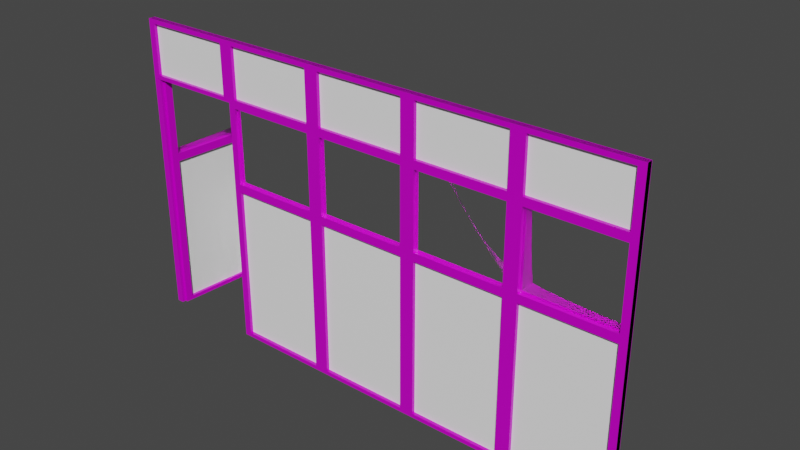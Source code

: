 # Source: wall_dig.blend  (saved by Blender 2.80.75; exported with 4.5.12 LTS)
import bpy
from mathutils import Matrix  # noqa: F401  (used for matrix-valued properties, if any)

bpy.ops.wm.read_factory_settings(use_empty=True)
scene = bpy.context.scene
scene.name = 'Scene'

# ---- collections
col_collection = bpy.data.collections.new('Collection'); scene.collection.children.link(col_collection)

# ---- images (referenced by path relative to the original .blend; pixels are not part of the script)
import os
ASSET_DIR = os.environ.get("B2B_ASSET_DIR", "")  # directory of the original .blend (textures are referenced by path, not embedded)
HERE = os.path.dirname(os.path.abspath(__file__))  # packed textures are extracted next to this script under _unpacked/

def load_image(name, relpath, width, height, colorspace="sRGB"):
    """Load a texture the original file referenced (path relative to the .blend, or extracted next to this script)."""
    p = next((c for c in (os.path.join(HERE, relpath), os.path.join(ASSET_DIR, relpath)) if relpath and os.path.exists(c)), "")
    if p:
        img = bpy.data.images.load(p, check_existing=True)
        img.name = name
    else:  # same state as the original file: an image datablock whose file is absent (Cycles renders it pink)
        img = bpy.data.images.new(name, width, height)
        img.source = "FILE"
        img.filepath = "//" + (relpath or name)
    img.colorspace_settings.name = colorspace
    return img
img_table_top_jpeg_001 = load_image('table_top.jpeg.001', 'table_top.jpeg', 1024, 1024, 'sRGB')

# ---- materials (node trees are filled in below, after node groups)
mat_whitey = bpy.data.materials.new('whitey')
mat_whitey.alpha_threshold = 0.0
mat_whitey.use_transparent_shadow = False
mat_whitey.line_color = (0.0, 0.0, 0.0, 1.0)
mat_woody = bpy.data.materials.new('woody')
mat_woody.use_transparent_shadow = False
mat_glassy = bpy.data.materials.new('glassy')
mat_glassy.use_transparent_shadow = False

# ---- material node trees
mat_whitey.use_nodes = True; mat_whitey.node_tree.nodes.clear()
_N = mat_whitey.node_tree.nodes; _L = mat_whitey.node_tree.links
n0 = _N.new('ShaderNodeOutputMaterial'); n0.name = 'Material Output'; n0.location = (300, 300)
n1 = _N.new('ShaderNodeBsdfPrincipled'); n1.name = 'Principled BSDF'; n1.location = (10, 300)
n1.distribution = 'GGX'
n1.subsurface_method = 'BURLEY'
n1.inputs[0].default_value = (1.0, 1.0, 1.0, 1.0)
n1.inputs[2].default_value = 0.4
n1.inputs[3].default_value = 1.45
n1.inputs[27].default_value = (0.0, 0.0, 0.0, 1.0)
n1.inputs[28].default_value = 1.0
_L.new(n1.outputs[0], n0.inputs[0])
n0.is_active_output = True
mat_woody.use_nodes = True; mat_woody.node_tree.nodes.clear()
_N = mat_woody.node_tree.nodes; _L = mat_woody.node_tree.links
n0 = _N.new('ShaderNodeOutputMaterial'); n0.name = 'Material Output'; n0.location = (300, 300)
n1 = _N.new('ShaderNodeBsdfPrincipled'); n1.name = 'Principled BSDF'; n1.location = (10, 300)
n1.distribution = 'GGX'
n1.subsurface_method = 'BURLEY'
n1.inputs[1].default_value = 0.03333
n1.inputs[2].default_value = 0.2833
n1.inputs[3].default_value = 1.45
n1.inputs[13].default_value = 1.0
n1.inputs[27].default_value = (0.0, 0.0, 0.0, 1.0)
n1.inputs[28].default_value = 1.0
n2 = _N.new('ShaderNodeTexImage'); n2.name = 'Image Texture'; n2.location = (-573, 264)
n2.image = img_table_top_jpeg_001
n3 = _N.new('ShaderNodeHueSaturation'); n3.name = 'Hue Saturation Value'; n3.location = (-252, 264)
n3.inputs[2].default_value = 0.7
n4 = _N.new('ShaderNodeMix'); n4.name = 'Mix'; n4.location = (-260, 180)
n4.data_type = 'RGBA'
n4.inputs[0].default_value = 0.03333
n4.inputs[7].default_value = (1.0, 1.0, 1.0, 1.0)
n5 = _N.new('ShaderNodeMix'); n5.name = 'Mix.001'; n5.location = (-160, 180)
n5.data_type = 'RGBA'
n5.inputs[0].default_value = 0.7583
n5.inputs[6].default_value = (1.0, 1.0, 1.0, 1.0)
_L.new(n1.outputs[0], n0.inputs[0])
_L.new(n2.outputs[0], n3.inputs[4])
_L.new(n3.outputs[0], n1.inputs[0])
_L.new(n3.outputs[0], n4.inputs[6])
_L.new(n4.outputs[2], n5.inputs[7])
_L.new(n5.outputs[2], n1.inputs[14])
n0.is_active_output = True
mat_glassy.use_nodes = True; mat_glassy.node_tree.nodes.clear()
_N = mat_glassy.node_tree.nodes; _L = mat_glassy.node_tree.links
n0 = _N.new('ShaderNodeOutputMaterial'); n0.name = 'Material Output'; n0.location = (300, 300)
n1 = _N.new('ShaderNodeBsdfGlass'); n1.name = 'Glass BSDF'; n1.location = (53, 290)
n1.distribution = 'BECKMANN'
n1.inputs[2].default_value = 1.45
_L.new(n1.outputs[0], n0.inputs[0])
n0.is_active_output = True

# ---- world
world_world = bpy.data.worlds.new('World'); scene.world = world_world
world_world.use_nodes = True; world_world.node_tree.nodes.clear()
_N = world_world.node_tree.nodes; _L = world_world.node_tree.links
n0 = _N.new('ShaderNodeOutputWorld'); n0.name = 'World Output'; n0.location = (300, 300)
n1 = _N.new('ShaderNodeBackground'); n1.name = 'Background'; n1.location = (10, 300)
n1.inputs[0].default_value = (0.05088, 0.05088, 0.05088, 1.0)
_L.new(n1.outputs[0], n0.inputs[0])
n0.is_active_output = True
world_world.color = (0.05088, 0.05088, 0.05088)
world_world.use_sun_shadow = False
world_world.sun_shadow_jitter_overblur = 0.0

# ---- meshes
me_plane = bpy.data.meshes.new('Plane')
me_plane.from_pydata([(-1.0, -1.0, -0.03), (1.0, -1.0, -0.03), (-1.0, 1.0, -0.03), (1.0, 1.0, -0.03), (-0.6, -1.0, -0.03), (-0.2, -1.0, -0.03), (0.2, -1.0, -0.03), (0.6, -1.0, -0.03), (0.6, 1.0, -0.03), (0.2, 1.0, -0.03), (-0.2, 1.0, -0.03), (-0.6, 1.0, -0.03), (-1.0, 0.6159, -0.03), (1.0, 0.6159, -0.03), (-1.0, 0.06997, -0.03), (1.0, 0.06997, -0.03), (-1.0, 0.06997, 0.03593), (-1.0, -1.0, 0.03593), (0.6, -1.0, 0.03593), (1.0, -1.0, 0.03593), (1.0, 0.6159, 0.03593), (1.0, 1.0, 0.03593), (-0.6, 1.0, 0.03593), (-1.0, 1.0, 0.03593), (-0.6, -1.0, 0.03593), (-0.2, -1.0, 0.03593), (0.2, -1.0, 0.03593), (0.6, 1.0, 0.03593), (0.2, 1.0, 0.03593), (-0.2, 1.0, 0.03593), (-0.6, 0.6159, 0.03593), (-0.2, 0.6159, 0.03593), (0.2, 0.6159, 0.03593), (0.6, 0.6159, 0.03593), (-1.0, 0.6159, 0.03593), (1.0, 0.06997, 0.03593), (-0.6, 0.06997, 0.03593), (-0.2, 0.06997, 0.03593), (0.2, 0.06997, 0.03593), (0.6, 0.06997, 0.03593), (0.9729, 0.643, 0.03593), (0.6271, 0.643, 0.03593), (0.6271, 0.9729, 0.03593), (0.9729, 0.9729, 0.03593), (-0.6271, 0.643, 0.03593), (-0.9729, 0.643, 0.03593), (-0.9729, 0.9729, 0.03593), (-0.6271, 0.9729, 0.03593), (-0.2271, 0.643, 0.03593), (-0.5729, 0.643, 0.03593), (-0.5729, 0.9729, 0.03593), (-0.2271, 0.9729, 0.03593), (0.1729, 0.643, 0.03593), (-0.1729, 0.643, 0.03593), (-0.1729, 0.9729, 0.03593), (0.1729, 0.9729, 0.03593), (0.5729, 0.643, 0.03593), (0.2271, 0.643, 0.03593), (0.2271, 0.9729, 0.03593), (0.5729, 0.9729, 0.03593), (0.5729, 0.09706, 0.03593), (0.2271, 0.09706, 0.03593), (0.2271, 0.5888, 0.03593), (0.5729, 0.5888, 0.03593), (0.1729, 0.09706, 0.03593), (-0.1729, 0.09706, 0.03593), (-0.1729, 0.5888, 0.03593), (0.1729, 0.5888, 0.03593), (-0.2271, 0.09706, 0.03593), (-0.5729, 0.09706, 0.03593), (-0.5729, 0.5888, 0.03593), (-0.2271, 0.5888, 0.03593), (-0.9729, 0.04262, 0.03593), (-0.9729, 0.6195, 0.03593), (0.9729, 0.09706, 0.03593), (0.6271, 0.09706, 0.03593), (0.6271, 0.5888, 0.03593), (0.9729, 0.5888, 0.03593), (0.6271, -0.9729, 0.03593), (0.9729, -0.9729, 0.03593), (0.6271, 0.04288, 0.03593), (0.9729, 0.04288, 0.03593), (-0.9729, -0.9998, 0.03593), (-0.9729, 0.04288, 0.03593), (-0.5729, -0.9729, 0.03593), (-0.2271, -0.9729, 0.03593), (-0.5729, 0.04288, 0.03593), (-0.2271, 0.04288, 0.03593), (-0.1729, -0.9729, 0.03593), (0.1729, -0.9729, 0.03593), (-0.1729, 0.04288, 0.03593), (0.1729, 0.04288, 0.03593), (0.2271, -0.9729, 0.03593), (0.5729, -0.9729, 0.03593), (0.2271, 0.04288, 0.03593), (0.5729, 0.04288, 0.03593), (-1.0, -1.0, 4.371e-08), (1.0, -1.0, 4.371e-08), (-1.0, 1.0, -4.371e-08), (1.0, 1.0, -4.371e-08), (-0.6, -1.0, 4.371e-08), (-0.2, -1.0, 4.371e-08), (0.2, -1.0, 4.371e-08), (0.6, -1.0, 4.371e-08), (0.6, 1.0, -4.371e-08), (0.2, 1.0, -4.371e-08), (-0.2, 1.0, -4.371e-08), (-0.6, 1.0, -4.371e-08), (-1.0, -1.0, 0.03), (1.0, -1.0, 0.03), (-1.0, 1.0, 0.03), (1.0, 1.0, 0.03), (-0.6, -1.0, 0.03), (-0.2, -1.0, 0.03), (0.2, -1.0, 0.03), (0.6, -1.0, 0.03), (0.6, 1.0, 0.03), (0.2, 1.0, 0.03), (-0.2, 1.0, 0.03), (-0.6, 1.0, 0.03), (-1.0, 0.6159, -2.692e-08), (1.0, 0.6159, -2.692e-08), (-1.0, 0.6159, 0.03), (1.0, 0.6159, 0.03), (-1.0, 0.06997, -3.059e-09), (-1.0, 0.06997, 0.03), (1.0, 0.06997, -3.059e-09), (1.0, 0.06997, 0.03), (0.6271, 0.643, -2.81e-08), (0.9729, 0.643, -2.81e-08), (0.9729, 0.9729, -4.253e-08), (0.6271, 0.9729, -4.253e-08), (-0.9729, 0.643, -2.81e-08), (-0.6271, 0.643, -2.81e-08), (-0.6271, 0.9729, -4.253e-08), (-0.9729, 0.9729, -4.253e-08), (-0.5729, 0.643, -2.81e-08), (-0.2271, 0.643, -2.81e-08), (-0.2271, 0.9729, -4.253e-08), (-0.5729, 0.9729, -4.253e-08), (-0.1729, 0.643, -2.81e-08), (0.1729, 0.643, -2.81e-08), (0.1729, 0.9729, -4.253e-08), (-0.1729, 0.9729, -4.253e-08), (0.2271, 0.643, -2.81e-08), (0.5729, 0.643, -2.81e-08), (0.5729, 0.9729, -4.253e-08), (0.2271, 0.9729, -4.253e-08), (0.2271, 0.09706, -4.243e-09), (0.5729, 0.09706, -4.243e-09), (0.5729, 0.5888, -2.574e-08), (0.2271, 0.5888, -2.574e-08), (-0.1729, 0.09706, -4.243e-09), (0.1729, 0.09706, -4.243e-09), (0.1729, 0.5888, -2.574e-08), (-0.1729, 0.5888, -2.574e-08), (-0.5729, 0.09706, -4.243e-09), (-0.2271, 0.09706, -4.243e-09), (-0.2271, 0.5888, -2.574e-08), (-0.5729, 0.5888, -2.574e-08), (-0.9729, 0.04262, -2.187e-10), (-0.9729, 0.6195, -2.801e-08), (0.6271, 0.09706, -4.243e-09), (0.9729, 0.09706, -4.243e-09), (0.9729, 0.5888, -2.574e-08), (0.6271, 0.5888, -2.574e-08), (0.6271, -0.9729, 4.253e-08), (0.9729, -0.9729, 4.253e-08), (0.9729, 0.04288, -1.875e-09), (0.6271, 0.04288, -1.875e-09), (-0.9729, -0.9998, 4.452e-08), (-0.9729, 0.04288, -1.875e-09), (-0.5729, -0.9729, 4.253e-08), (-0.2271, -0.9729, 4.253e-08), (-0.2271, 0.04288, -1.875e-09), (-0.5729, 0.04288, -1.875e-09), (-0.1729, -0.9729, 4.253e-08), (0.1729, -0.9729, 4.253e-08), (0.1729, 0.04288, -1.875e-09), (-0.1729, 0.04288, -1.875e-09), (0.2271, -0.9729, 4.253e-08), (0.5729, -0.9729, 4.253e-08), (0.5729, 0.04288, -1.875e-09), (0.2271, 0.04288, -1.875e-09), (-1.0, 0.06997, -0.03593), (-1.0, -1.0, -0.03593), (0.6, -1.0, -0.03593), (1.0, -1.0, -0.03593), (1.0, 0.6159, -0.03593), (1.0, 1.0, -0.03593), (-0.6, 1.0, -0.03593), (-1.0, 1.0, -0.03593), (-0.6, -1.0, -0.03593), (-0.2, -1.0, -0.03593), (0.2, -1.0, -0.03593), (0.6, 1.0, -0.03593), (0.2, 1.0, -0.03593), (-0.2, 1.0, -0.03593), (-0.6, 0.6159, -0.03593), (-0.2, 0.6159, -0.03593), (0.2, 0.6159, -0.03593), (0.6, 0.6159, -0.03593), (-1.0, 0.6159, -0.03593), (1.0, 0.06997, -0.03593), (-0.6, 0.06997, -0.03593), (-0.2, 0.06997, -0.03593), (0.2, 0.06997, -0.03593), (0.6, 0.06997, -0.03593), (0.9729, 0.643, -0.03593), (0.6271, 0.643, -0.03593), (0.6271, 0.9729, -0.03593), (0.9729, 0.9729, -0.03593), (-0.6271, 0.643, -0.03593), (-0.9729, 0.643, -0.03593), (-0.9729, 0.9729, -0.03593), (-0.6271, 0.9729, -0.03593), (-0.2271, 0.643, -0.03593), (-0.5729, 0.643, -0.03593), (-0.5729, 0.9729, -0.03593), (-0.2271, 0.9729, -0.03593), (0.1729, 0.643, -0.03593), (-0.1729, 0.643, -0.03593), (-0.1729, 0.9729, -0.03593), (0.1729, 0.9729, -0.03593), (0.5729, 0.643, -0.03593), (0.2271, 0.643, -0.03593), (0.2271, 0.9729, -0.03593), (0.5729, 0.9729, -0.03593), (0.5729, 0.09706, -0.03593), (0.2271, 0.09706, -0.03593), (0.2271, 0.5888, -0.03593), (0.5729, 0.5888, -0.03593), (0.1729, 0.09706, -0.03593), (-0.1729, 0.09706, -0.03593), (-0.1729, 0.5888, -0.03593), (0.1729, 0.5888, -0.03593), (-0.2271, 0.09706, -0.03593), (-0.5729, 0.09706, -0.03593), (-0.5729, 0.5888, -0.03593), (-0.2271, 0.5888, -0.03593), (0.9729, 0.09706, -0.03593), (0.6271, 0.09706, -0.03593), (0.6271, 0.5888, -0.03593), (0.9729, 0.5888, -0.03593), (0.6271, -0.9729, -0.03593), (0.9729, -0.9729, -0.03593), (0.6271, 0.04288, -0.03593), (0.9729, 0.04288, -0.03593), (-0.5729, -0.9729, -0.03593), (-0.2271, -0.9729, -0.03593), (-0.5729, 0.04288, -0.03593), (-0.2271, 0.04288, -0.03593), (-0.1729, -0.9729, -0.03593), (0.1729, -0.9729, -0.03593), (-0.1729, 0.04288, -0.03593), (0.1729, 0.04288, -0.03593), (0.2271, -0.9729, -0.03593), (0.5729, -0.9729, -0.03593), (0.2271, 0.04288, -0.03593), (0.5729, 0.04288, -0.03593), (-0.9729, 0.04262, -0.03233), (-0.9729, 0.6195, -0.03233), (-0.9729, -0.9998, -0.03233), (-0.9729, 0.04288, -0.03233)], [], [(120, 98, 2, 12), (97, 103, 7, 1), (126, 97, 1, 15), (98, 107, 11, 2), (101, 100, 4, 5), (102, 101, 5, 6), (103, 102, 6, 7), (104, 99, 3, 8), (105, 104, 8, 9), (106, 105, 9, 10), (107, 106, 10, 11), (99, 121, 13, 3), (124, 120, 12, 14), (96, 124, 14, 0), (121, 126, 15, 13), (100, 101, 25, 24), (173, 172, 84, 85), (136, 139, 50, 49), (151, 150, 63, 62), (137, 136, 49, 48), (150, 149, 60, 63), (107, 98, 23, 22), (148, 151, 62, 61), (121, 99, 21, 20), (149, 148, 61, 60), (103, 97, 19, 18), (124, 96, 17, 16), (160, 161, 73, 72), (135, 134, 47, 46), (170, 171, 83, 82), (183, 182, 95, 94), (134, 133, 44, 47), (182, 181, 93, 95), (132, 135, 46, 45), (147, 146, 59, 58), (180, 183, 94, 92), (133, 132, 45, 44), (146, 145, 56, 59), (181, 180, 92, 93), (144, 147, 58, 57), (159, 158, 71, 70), (145, 144, 57, 56), (158, 157, 68, 71), (126, 121, 20, 35), (156, 159, 70, 69), (98, 120, 34, 23), (169, 168, 81, 80), (97, 126, 35, 19), (157, 156, 69, 68), (168, 167, 79, 81), (131, 130, 43, 42), (166, 169, 80, 78), (120, 124, 16, 34), (179, 178, 91, 90), (130, 129, 40, 43), (167, 166, 78, 79), (178, 177, 89, 91), (128, 131, 42, 41), (143, 142, 55, 54), (176, 179, 90, 88), (129, 128, 41, 40), (142, 141, 52, 55), (177, 176, 88, 89), (140, 143, 54, 53), (155, 154, 67, 66), (141, 140, 53, 52), (154, 153, 64, 67), (106, 107, 22, 29), (33, 20, 40, 41), (20, 21, 43, 40), (21, 27, 42, 43), (27, 33, 41, 42), (34, 30, 44, 45), (30, 22, 47, 44), (22, 23, 46, 47), (23, 34, 45, 46), (30, 31, 48, 49), (31, 29, 51, 48), (29, 22, 50, 51), (22, 30, 49, 50), (31, 32, 52, 53), (32, 28, 55, 52), (28, 29, 54, 55), (29, 31, 53, 54), (32, 33, 56, 57), (33, 27, 59, 56), (27, 28, 58, 59), (28, 32, 57, 58), (38, 39, 60, 61), (39, 33, 63, 60), (33, 32, 62, 63), (32, 38, 61, 62), (37, 38, 64, 65), (38, 32, 67, 64), (32, 31, 66, 67), (31, 37, 65, 66), (36, 37, 68, 69), (37, 31, 71, 68), (31, 30, 70, 71), (30, 36, 69, 70), (39, 35, 74, 75), (35, 20, 77, 74), (20, 33, 76, 77), (33, 39, 75, 76), (18, 19, 79, 78), (19, 35, 81, 79), (35, 39, 80, 81), (39, 18, 78, 80), (24, 25, 85, 84), (25, 37, 87, 85), (37, 36, 86, 87), (36, 24, 84, 86), (25, 26, 89, 88), (26, 38, 91, 89), (38, 37, 90, 91), (37, 25, 88, 90), (26, 18, 93, 92), (18, 39, 95, 93), (39, 38, 94, 95), (38, 26, 92, 94), (138, 137, 48, 51), (172, 175, 86, 84), (101, 102, 26, 25), (139, 138, 51, 50), (174, 173, 85, 87), (163, 162, 75, 74), (102, 103, 18, 26), (175, 174, 87, 86), (162, 165, 76, 75), (99, 104, 27, 21), (164, 163, 74, 77), (104, 105, 28, 27), (153, 152, 65, 64), (165, 164, 77, 76), (105, 106, 29, 28), (152, 155, 66, 65), (128, 131, 130, 129), (132, 135, 134, 133), (136, 139, 138, 137), (140, 143, 142, 141), (144, 147, 146, 145), (120, 122, 110, 98), (97, 109, 115, 103), (126, 127, 109, 97), (98, 110, 119, 107), (101, 113, 112, 100), (102, 114, 113, 101), (103, 115, 114, 102), (104, 116, 111, 99), (105, 117, 116, 104), (106, 118, 117, 105), (107, 119, 118, 106), (99, 111, 123, 121), (124, 125, 122, 120), (148, 151, 150, 149), (152, 155, 154, 153), (156, 159, 158, 157), (162, 165, 164, 163), (166, 169, 168, 167), (172, 175, 174, 173), (176, 179, 178, 177), (180, 183, 182, 181), (96, 108, 125, 124), (121, 123, 127, 126), (100, 192, 193, 101), (173, 249, 248, 172), (136, 217, 218, 139), (151, 230, 231, 150), (137, 216, 217, 136), (150, 231, 228, 149), (107, 190, 191, 98), (148, 229, 230, 151), (121, 188, 189, 99), (149, 228, 229, 148), (103, 186, 187, 97), (124, 184, 185, 96), (135, 214, 215, 134), (183, 258, 259, 182), (134, 215, 212, 133), (182, 259, 257, 181), (132, 213, 214, 135), (147, 226, 227, 146), (180, 256, 258, 183), (133, 212, 213, 132), (146, 227, 224, 145), (181, 257, 256, 180), (144, 225, 226, 147), (159, 238, 239, 158), (145, 224, 225, 144), (158, 239, 236, 157), (126, 203, 188, 121), (156, 237, 238, 159), (98, 191, 202, 120), (169, 246, 247, 168), (97, 187, 203, 126), (157, 236, 237, 156), (168, 247, 245, 167), (131, 210, 211, 130), (166, 244, 246, 169), (120, 202, 184, 124), (179, 254, 255, 178), (130, 211, 208, 129), (167, 245, 244, 166), (178, 255, 253, 177), (128, 209, 210, 131), (143, 222, 223, 142), (176, 252, 254, 179), (129, 208, 209, 128), (142, 223, 220, 141), (177, 253, 252, 176), (140, 221, 222, 143), (155, 234, 235, 154), (141, 220, 221, 140), (154, 235, 232, 153), (106, 197, 190, 107), (201, 209, 208, 188), (188, 208, 211, 189), (189, 211, 210, 195), (195, 210, 209, 201), (202, 213, 212, 198), (198, 212, 215, 190), (190, 215, 214, 191), (191, 214, 213, 202), (198, 217, 216, 199), (199, 216, 219, 197), (197, 219, 218, 190), (190, 218, 217, 198), (199, 221, 220, 200), (200, 220, 223, 196), (196, 223, 222, 197), (197, 222, 221, 199), (200, 225, 224, 201), (201, 224, 227, 195), (195, 227, 226, 196), (196, 226, 225, 200), (206, 229, 228, 207), (207, 228, 231, 201), (201, 231, 230, 200), (200, 230, 229, 206), (205, 233, 232, 206), (206, 232, 235, 200), (200, 235, 234, 199), (199, 234, 233, 205), (204, 237, 236, 205), (205, 236, 239, 199), (199, 239, 238, 198), (198, 238, 237, 204), (207, 241, 240, 203), (203, 240, 243, 188), (188, 243, 242, 201), (201, 242, 241, 207), (186, 244, 245, 187), (187, 245, 247, 203), (203, 247, 246, 207), (207, 246, 244, 186), (192, 248, 249, 193), (193, 249, 251, 205), (205, 251, 250, 204), (204, 250, 248, 192), (193, 252, 253, 194), (194, 253, 255, 206), (206, 255, 254, 205), (205, 254, 252, 193), (194, 256, 257, 186), (186, 257, 259, 207), (207, 259, 258, 206), (206, 258, 256, 194), (138, 219, 216, 137), (172, 248, 250, 175), (101, 193, 194, 102), (139, 218, 219, 138), (174, 251, 249, 173), (163, 240, 241, 162), (102, 194, 186, 103), (175, 250, 251, 174), (162, 241, 242, 165), (99, 189, 195, 104), (164, 243, 240, 163), (104, 195, 196, 105), (153, 232, 233, 152), (165, 242, 243, 164), (105, 196, 197, 106), (152, 233, 234, 155), (17, 82, 83, 16), (16, 72, 73, 34), (171, 170, 262, 263), (161, 160, 260, 261), (184, 202, 261, 260), (185, 184, 263, 262), (34, 202, 198, 30), (30, 198, 204, 36), (36, 204, 192, 24), (96, 185, 262, 170, 82, 17)])
me_plane.polygons.foreach_set('material_index', [1, 1, 1, 1, 1, 1, 1, 1, 1, 1, 1, 1, 1, 1, 1, 1, 1, 1, 1, 1, 1, 1, 1, 1, 1, 1, 1, 1, 1, 1, 1, 1, 1, 1, 1, 1, 1, 1, 1, 1, 1, 1, 1, 1, 1, 1, 1, 1, 1, 1, 1, 1, 1, 1, 1, 1, 1, 1, 1, 1, 1, 1, 1, 1, 1, 1, 1, 1, 1, 1, 1, 1, 1, 1, 1, 1, 1, 1, 1, 1, 1, 1, 1, 1, 1, 1, 1, 1, 1, 1, 1, 1, 1, 1, 1, 1, 1, 1, 1, 1, 1, 1, 1, 1, 1, 1, 1, 1, 1, 1, 1, 1, 1, 1, 1, 1, 1, 1, 1, 1, 1, 1, 1, 1, 1, 1, 1, 1, 1, 1, 1, 1, 1, 1, 1, 1, 0, 0, 0, 0, 0, 1, 1, 1, 1, 1, 1, 1, 1, 1, 1, 1, 1, 1, 2, 2, 2, 2, 0, 0, 0, 0, 1, 1, 1, 1, 1, 1, 1, 1, 1, 1, 1, 1, 1, 1, 1, 1, 1, 1, 1, 1, 1, 1, 1, 1, 1, 1, 1, 1, 1, 1, 1, 1, 1, 1, 1, 1, 1, 1, 1, 1, 1, 1, 1, 1, 1, 1, 1, 1, 1, 1, 1, 1, 1, 1, 1, 1, 1, 1, 1, 1, 1, 1, 1, 1, 1, 1, 1, 1, 1, 1, 1, 1, 1, 1, 1, 1, 1, 1, 1, 1, 1, 1, 1, 1, 1, 1, 1, 1, 1, 1, 1, 1, 1, 1, 1, 1, 1, 1, 1, 1, 1, 1, 1, 1, 1, 1, 1, 1, 1, 1, 1, 1, 1, 1, 1, 1, 1, 1, 1, 1, 1, 1, 1, 1, 1, 1, 1, 1, 1, 1, 1])
_uv = me_plane.uv_layers.new(name='UVMap')
_uv.uv.foreach_set('vector', [0.0, 0.8079, 0.0, 1.0, 0.0, 1.0, 0.0, 0.8079, 1.0, 0.0, 0.8, 0.0, 0.8, 0.0, 1.0, 0.0, 1.0, 0.535, 1.0, 0.0, 1.0, 0.0, 1.0, 0.535, 0.0, 1.0, 0.2, 1.0, 0.2, 1.0, 0.0, 1.0, 0.4, 0.0, 0.2, 0.0, 0.2, 0.0, 0.4, 0.0, 0.6, 0.0, 0.4, 0.0, 0.4, 0.0, 0.6, 0.0, 0.8, 0.0, 0.6, 0.0, 0.6, 0.0, 0.8, 0.0, 0.8, 1.0, 1.0, 1.0, 1.0, 1.0, 0.8, 1.0, 0.6, 1.0, 0.8, 1.0, 0.8, 1.0, 0.6, 1.0, 0.4, 1.0, 0.6, 1.0, 0.6, 1.0, 0.4, 1.0, 0.2, 1.0, 0.4, 1.0, 0.4, 1.0, 0.2, 1.0, 1.0, 1.0, 1.0, 0.8079, 1.0, 0.8079, 1.0, 1.0, 0.0, 0.535, 0.0, 0.8079, 0.0, 0.8079, 0.0, 0.535, 0.0, 0.0, 0.0, 0.535, 0.0, 0.535, 0.0, 0.0, 1.0, 0.8079, 1.0, 0.535, 1.0, 0.535, 1.0, 0.8079, 0.2, 0.0, 0.4, 0.0, 0.4, 0.0, 0.2, 0.0, 0.3865, 0.01354, 0.2135, 0.01354, 0.2135, 0.01354, 0.3865, 0.01354, 0.2135, 0.8215, 0.2135, 0.9865, 0.2135, 0.9865, 0.2135, 0.8215, 0.6135, 0.7944, 0.7865, 0.7944, 0.7865, 0.7944, 0.6135, 0.7944, 0.3865, 0.8215, 0.2135, 0.8215, 0.2135, 0.8215, 0.3865, 0.8215, 0.7865, 0.7944, 0.7865, 0.5485, 0.7865, 0.5485, 0.7865, 0.7944, 0.2, 1.0, 0.0, 1.0, 0.0, 1.0, 0.2, 1.0, 0.6135, 0.5485, 0.6135, 0.7944, 0.6135, 0.7944, 0.6135, 0.5485, 1.0, 0.8079, 1.0, 1.0, 1.0, 1.0, 1.0, 0.8079, 0.7865, 0.5485, 0.6135, 0.5485, 0.6135, 0.5485, 0.7865, 0.5485, 0.8, 0.0, 1.0, 0.0, 1.0, 0.0, 0.8, 0.0, 0.0, 0.535, 0.0, 0.0, 0.0, 0.0, 0.0, 0.535, 0.01354, 0.5485, 0.01354, 0.7944, 0.01354, 0.7944, 0.01354, 0.5485, 0.01354, 0.9865, 0.1865, 0.9865, 0.1865, 0.9865, 0.01354, 0.9865, 0.01354, 0.01354, 0.01354, 0.5214, 0.01354, 0.5214, 0.01354, 0.01354, 0.6135, 0.5214, 0.7865, 0.5214, 0.7865, 0.5214, 0.6135, 0.5214, 0.1865, 0.9865, 0.1865, 0.8215, 0.1865, 0.8215, 0.1865, 0.9865, 0.7865, 0.5214, 0.7865, 0.01354, 0.7865, 0.01354, 0.7865, 0.5214, 0.01354, 0.8215, 0.01354, 0.9865, 0.01354, 0.9865, 0.01354, 0.8215, 0.6135, 0.9865, 0.7865, 0.9865, 0.7865, 0.9865, 0.6135, 0.9865, 0.6135, 0.01354, 0.6135, 0.5214, 0.6135, 0.5214, 0.6135, 0.01354, 0.1865, 0.8215, 0.01354, 0.8215, 0.01354, 0.8215, 0.1865, 0.8215, 0.7865, 0.9865, 0.7865, 0.8215, 0.7865, 0.8215, 0.7865, 0.9865, 0.7865, 0.01354, 0.6135, 0.01354, 0.6135, 0.01354, 0.7865, 0.01354, 0.6135, 0.8215, 0.6135, 0.9865, 0.6135, 0.9865, 0.6135, 0.8215, 0.2135, 0.7944, 0.3865, 0.7944, 0.3865, 0.7944, 0.2135, 0.7944, 0.7865, 0.8215, 0.6135, 0.8215, 0.6135, 0.8215, 0.7865, 0.8215, 0.3865, 0.7944, 0.3865, 0.5485, 0.3865, 0.5485, 0.3865, 0.7944, 1.0, 0.535, 1.0, 0.8079, 1.0, 0.8079, 1.0, 0.535, 0.2135, 0.5485, 0.2135, 0.7944, 0.2135, 0.7944, 0.2135, 0.5485, 0.0, 1.0, 0.0, 0.8079, 0.0, 0.8079, 0.0, 1.0, 0.8135, 0.5214, 0.9865, 0.5214, 0.9865, 0.5214, 0.8135, 0.5214, 1.0, 0.0, 1.0, 0.535, 1.0, 0.535, 1.0, 0.0, 0.3865, 0.5485, 0.2135, 0.5485, 0.2135, 0.5485, 0.3865, 0.5485, 0.9865, 0.5214, 0.9865, 0.01354, 0.9865, 0.01354, 0.9865, 0.5214, 0.8135, 0.9865, 0.9865, 0.9865, 0.9865, 0.9865, 0.8135, 0.9865, 0.8135, 0.01354, 0.8135, 0.5214, 0.8135, 0.5214, 0.8135, 0.01354, 0.0, 0.8079, 0.0, 0.535, 0.0, 0.535, 0.0, 0.8079, 0.4135, 0.5214, 0.5865, 0.5214, 0.5865, 0.5214, 0.4135, 0.5214, 0.9865, 0.9865, 0.9865, 0.8215, 0.9865, 0.8215, 0.9865, 0.9865, 0.9865, 0.01354, 0.8135, 0.01354, 0.8135, 0.01354, 0.9865, 0.01354, 0.5865, 0.5214, 0.5865, 0.01354, 0.5865, 0.01354, 0.5865, 0.5214, 0.8135, 0.8215, 0.8135, 0.9865, 0.8135, 0.9865, 0.8135, 0.8215, 0.4135, 0.9865, 0.5865, 0.9865, 0.5865, 0.9865, 0.4135, 0.9865, 0.4135, 0.01354, 0.4135, 0.5214, 0.4135, 0.5214, 0.4135, 0.01354, 0.9865, 0.8215, 0.8135, 0.8215, 0.8135, 0.8215, 0.9865, 0.8215, 0.5865, 0.9865, 0.5865, 0.8215, 0.5865, 0.8215, 0.5865, 0.9865, 0.5865, 0.01354, 0.4135, 0.01354, 0.4135, 0.01354, 0.5865, 0.01354, 0.4135, 0.8215, 0.4135, 0.9865, 0.4135, 0.9865, 0.4135, 0.8215, 0.4135, 0.7944, 0.5865, 0.7944, 0.5865, 0.7944, 0.4135, 0.7944, 0.5865, 0.8215, 0.4135, 0.8215, 0.4135, 0.8215, 0.5865, 0.8215, 0.5865, 0.7944, 0.5865, 0.5485, 0.5865, 0.5485, 0.5865, 0.7944, 0.4, 1.0, 0.2, 1.0, 0.2, 1.0, 0.4, 1.0, 0.8, 0.8079, 1.0, 0.8079, 0.9865, 0.8215, 0.8135, 0.8215, 1.0, 0.8079, 1.0, 1.0, 0.9865, 0.9865, 0.9865, 0.8215, 1.0, 1.0, 0.8, 1.0, 0.8135, 0.9865, 0.9865, 0.9865, 0.8, 1.0, 0.8, 0.8079, 0.8135, 0.8215, 0.8135, 0.9865, 0.0, 0.8079, 0.2, 0.8079, 0.1865, 0.8215, 0.01354, 0.8215, 0.2, 0.8079, 0.2, 1.0, 0.1865, 0.9865, 0.1865, 0.8215, 0.2, 1.0, 0.0, 1.0, 0.01354, 0.9865, 0.1865, 0.9865, 0.0, 1.0, 0.0, 0.8079, 0.01354, 0.8215, 0.01354, 0.9865, 0.2, 0.8079, 0.4, 0.8079, 0.3865, 0.8215, 0.2135, 0.8215, 0.4, 0.8079, 0.4, 1.0, 0.3865, 0.9865, 0.3865, 0.8215, 0.4, 1.0, 0.2, 1.0, 0.2135, 0.9865, 0.3865, 0.9865, 0.2, 1.0, 0.2, 0.8079, 0.2135, 0.8215, 0.2135, 0.9865, 0.4, 0.8079, 0.6, 0.8079, 0.5865, 0.8215, 0.4135, 0.8215, 0.6, 0.8079, 0.6, 1.0, 0.5865, 0.9865, 0.5865, 0.8215, 0.6, 1.0, 0.4, 1.0, 0.4135, 0.9865, 0.5865, 0.9865, 0.4, 1.0, 0.4, 0.8079, 0.4135, 0.8215, 0.4135, 0.9865, 0.6, 0.8079, 0.8, 0.8079, 0.7865, 0.8215, 0.6135, 0.8215, 0.8, 0.8079, 0.8, 1.0, 0.7865, 0.9865, 0.7865, 0.8215, 0.8, 1.0, 0.6, 1.0, 0.6135, 0.9865, 0.7865, 0.9865, 0.6, 1.0, 0.6, 0.8079, 0.6135, 0.8215, 0.6135, 0.9865, 0.6, 0.535, 0.8, 0.535, 0.7865, 0.5485, 0.6135, 0.5485, 0.8, 0.535, 0.8, 0.8079, 0.7865, 0.7944, 0.7865, 0.5485, 0.8, 0.8079, 0.6, 0.8079, 0.6135, 0.7944, 0.7865, 0.7944, 0.6, 0.8079, 0.6, 0.535, 0.6135, 0.5485, 0.6135, 0.7944, 0.4, 0.535, 0.6, 0.535, 0.5865, 0.5485, 0.4135, 0.5485, 0.6, 0.535, 0.6, 0.8079, 0.5865, 0.7944, 0.5865, 0.5485, 0.6, 0.8079, 0.4, 0.8079, 0.4135, 0.7944, 0.5865, 0.7944, 0.4, 0.8079, 0.4, 0.535, 0.4135, 0.5485, 0.4135, 0.7944, 0.2, 0.535, 0.4, 0.535, 0.3865, 0.5485, 0.2135, 0.5485, 0.4, 0.535, 0.4, 0.8079, 0.3865, 0.7944, 0.3865, 0.5485, 0.4, 0.8079, 0.2, 0.8079, 0.2135, 0.7944, 0.3865, 0.7944, 0.2, 0.8079, 0.2, 0.535, 0.2135, 0.5485, 0.2135, 0.7944, 0.8, 0.535, 1.0, 0.535, 0.9865, 0.5485, 0.8135, 0.5485, 1.0, 0.535, 1.0, 0.8079, 0.9865, 0.7944, 0.9865, 0.5485, 1.0, 0.8079, 0.8, 0.8079, 0.8135, 0.7944, 0.9865, 0.7944, 0.8, 0.8079, 0.8, 0.535, 0.8135, 0.5485, 0.8135, 0.7944, 0.8, 0.0, 1.0, 0.0, 0.9865, 0.01354, 0.8135, 0.01354, 1.0, 0.0, 1.0, 0.535, 0.9865, 0.5214, 0.9865, 0.01354, 1.0, 0.535, 0.8, 0.535, 0.8135, 0.5214, 0.9865, 0.5214, 0.8, 0.535, 0.8, 0.0, 0.8135, 0.01354, 0.8135, 0.5214, 0.2, 0.0, 0.4, 0.0, 0.3865, 0.01354, 0.2135, 0.01354, 0.4, 0.0, 0.4, 0.535, 0.3865, 0.5214, 0.3865, 0.01354, 0.4, 0.535, 0.2, 0.535, 0.2135, 0.5214, 0.3865, 0.5214, 0.2, 0.535, 0.2, 0.0, 0.2135, 0.01354, 0.2135, 0.5214, 0.4, 0.0, 0.6, 0.0, 0.5865, 0.01354, 0.4135, 0.01354, 0.6, 0.0, 0.6, 0.535, 0.5865, 0.5214, 0.5865, 0.01354, 0.6, 0.535, 0.4, 0.535, 0.4135, 0.5214, 0.5865, 0.5214, 0.4, 0.535, 0.4, 0.0, 0.4135, 0.01354, 0.4135, 0.5214, 0.6, 0.0, 0.8, 0.0, 0.7865, 0.01354, 0.6135, 0.01354, 0.8, 0.0, 0.8, 0.535, 0.7865, 0.5214, 0.7865, 0.01354, 0.8, 0.535, 0.6, 0.535, 0.6135, 0.5214, 0.7865, 0.5214, 0.6, 0.535, 0.6, 0.0, 0.6135, 0.01354, 0.6135, 0.5214, 0.3865, 0.9865, 0.3865, 0.8215, 0.3865, 0.8215, 0.3865, 0.9865, 0.2135, 0.01354, 0.2135, 0.5214, 0.2135, 0.5214, 0.2135, 0.01354, 0.4, 0.0, 0.6, 0.0, 0.6, 0.0, 0.4, 0.0, 0.2135, 0.9865, 0.3865, 0.9865, 0.3865, 0.9865, 0.2135, 0.9865, 0.3865, 0.5214, 0.3865, 0.01354, 0.3865, 0.01354, 0.3865, 0.5214, 0.9865, 0.5485, 0.8135, 0.5485, 0.8135, 0.5485, 0.9865, 0.5485, 0.6, 0.0, 0.8, 0.0, 0.8, 0.0, 0.6, 0.0, 0.2135, 0.5214, 0.3865, 0.5214, 0.3865, 0.5214, 0.2135, 0.5214, 0.8135, 0.5485, 0.8135, 0.7944, 0.8135, 0.7944, 0.8135, 0.5485, 1.0, 1.0, 0.8, 1.0, 0.8, 1.0, 1.0, 1.0, 0.9865, 0.7944, 0.9865, 0.5485, 0.9865, 0.5485, 0.9865, 0.7944, 0.8, 1.0, 0.6, 1.0, 0.6, 1.0, 0.8, 1.0, 0.5865, 0.5485, 0.4135, 0.5485, 0.4135, 0.5485, 0.5865, 0.5485, 0.8135, 0.7944, 0.9865, 0.7944, 0.9865, 0.7944, 0.8135, 0.7944, 0.6, 1.0, 0.4, 1.0, 0.4, 1.0, 0.6, 1.0, 0.4135, 0.5485, 0.4135, 0.7944, 0.4135, 0.7944, 0.4135, 0.5485, 0.8135, 0.8215, 0.8135, 0.9865, 0.9865, 0.9865, 0.9865, 0.8215, 0.01354, 0.8215, 0.01354, 0.9865, 0.1865, 0.9865, 0.1865, 0.8215, 0.2135, 0.8215, 0.2135, 0.9865, 0.3865, 0.9865, 0.3865, 0.8215, 0.4135, 0.8215, 0.4135, 0.9865, 0.5865, 0.9865, 0.5865, 0.8215, 0.6135, 0.8215, 0.6135, 0.9865, 0.7865, 0.9865, 0.7865, 0.8215, 0.0, 0.8079, 0.0, 0.8079, 0.0, 1.0, 0.0, 1.0, 1.0, 0.0, 1.0, 0.0, 0.8, 0.0, 0.8, 0.0, 1.0, 0.535, 1.0, 0.535, 1.0, 0.0, 1.0, 0.0, 0.0, 1.0, 0.0, 1.0, 0.2, 1.0, 0.2, 1.0, 0.4, 0.0, 0.4, 0.0, 0.2, 0.0, 0.2, 0.0, 0.6, 0.0, 0.6, 0.0, 0.4, 0.0, 0.4, 0.0, 0.8, 0.0, 0.8, 0.0, 0.6, 0.0, 0.6, 0.0, 0.8, 1.0, 0.8, 1.0, 1.0, 1.0, 1.0, 1.0, 0.6, 1.0, 0.6, 1.0, 0.8, 1.0, 0.8, 1.0, 0.4, 1.0, 0.4, 1.0, 0.6, 1.0, 0.6, 1.0, 0.2, 1.0, 0.2, 1.0, 0.4, 1.0, 0.4, 1.0, 1.0, 1.0, 1.0, 1.0, 1.0, 0.8079, 1.0, 0.8079, 0.0, 0.535, 0.0, 0.535, 0.0, 0.8079, 0.0, 0.8079, 0.6135, 0.5485, 0.6135, 0.7944, 0.7865, 0.7944, 0.7865, 0.5485, 0.4135, 0.5485, 0.4135, 0.7944, 0.5865, 0.7944, 0.5865, 0.5485, 0.2135, 0.5485, 0.2135, 0.7944, 0.3865, 0.7944, 0.3865, 0.5485, 0.8135, 0.5485, 0.8135, 0.7944, 0.9865, 0.7944, 0.9865, 0.5485, 0.8135, 0.01354, 0.8135, 0.5214, 0.9865, 0.5214, 0.9865, 0.01354, 0.2135, 0.01354, 0.2135, 0.5214, 0.3865, 0.5214, 0.3865, 0.01354, 0.4135, 0.01354, 0.4135, 0.5214, 0.5865, 0.5214, 0.5865, 0.01354, 0.6135, 0.01354, 0.6135, 0.5214, 0.7865, 0.5214, 0.7865, 0.01354, 0.0, 0.0, 0.0, 0.0, 0.0, 0.535, 0.0, 0.535, 1.0, 0.8079, 1.0, 0.8079, 1.0, 0.535, 1.0, 0.535, 0.2, 0.0, 0.2, 0.0, 0.4, 0.0, 0.4, 0.0, 0.3865, 0.01354, 0.3865, 0.01354, 0.2135, 0.01354, 0.2135, 0.01354, 0.2135, 0.8215, 0.2135, 0.8215, 0.2135, 0.9865, 0.2135, 0.9865, 0.6135, 0.7944, 0.6135, 0.7944, 0.7865, 0.7944, 0.7865, 0.7944, 0.3865, 0.8215, 0.3865, 0.8215, 0.2135, 0.8215, 0.2135, 0.8215, 0.7865, 0.7944, 0.7865, 0.7944, 0.7865, 0.5485, 0.7865, 0.5485, 0.2, 1.0, 0.2, 1.0, 0.0, 1.0, 0.0, 1.0, 0.6135, 0.5485, 0.6135, 0.5485, 0.6135, 0.7944, 0.6135, 0.7944, 1.0, 0.8079, 1.0, 0.8079, 1.0, 1.0, 1.0, 1.0, 0.7865, 0.5485, 0.7865, 0.5485, 0.6135, 0.5485, 0.6135, 0.5485, 0.8, 0.0, 0.8, 0.0, 1.0, 0.0, 1.0, 0.0, 0.0, 0.535, 0.0, 0.535, 0.0, 0.0, 0.0, 0.0, 0.01354, 0.9865, 0.01354, 0.9865, 0.1865, 0.9865, 0.1865, 0.9865, 0.6135, 0.5214, 0.6135, 0.5214, 0.7865, 0.5214, 0.7865, 0.5214, 0.1865, 0.9865, 0.1865, 0.9865, 0.1865, 0.8215, 0.1865, 0.8215, 0.7865, 0.5214, 0.7865, 0.5214, 0.7865, 0.01354, 0.7865, 0.01354, 0.01354, 0.8215, 0.01354, 0.8215, 0.01354, 0.9865, 0.01354, 0.9865, 0.6135, 0.9865, 0.6135, 0.9865, 0.7865, 0.9865, 0.7865, 0.9865, 0.6135, 0.01354, 0.6135, 0.01354, 0.6135, 0.5214, 0.6135, 0.5214, 0.1865, 0.8215, 0.1865, 0.8215, 0.01354, 0.8215, 0.01354, 0.8215, 0.7865, 0.9865, 0.7865, 0.9865, 0.7865, 0.8215, 0.7865, 0.8215, 0.7865, 0.01354, 0.7865, 0.01354, 0.6135, 0.01354, 0.6135, 0.01354, 0.6135, 0.8215, 0.6135, 0.8215, 0.6135, 0.9865, 0.6135, 0.9865, 0.2135, 0.7944, 0.2135, 0.7944, 0.3865, 0.7944, 0.3865, 0.7944, 0.7865, 0.8215, 0.7865, 0.8215, 0.6135, 0.8215, 0.6135, 0.8215, 0.3865, 0.7944, 0.3865, 0.7944, 0.3865, 0.5485, 0.3865, 0.5485, 1.0, 0.535, 1.0, 0.535, 1.0, 0.8079, 1.0, 0.8079, 0.2135, 0.5485, 0.2135, 0.5485, 0.2135, 0.7944, 0.2135, 0.7944, 0.0, 1.0, 0.0, 1.0, 0.0, 0.8079, 0.0, 0.8079, 0.8135, 0.5214, 0.8135, 0.5214, 0.9865, 0.5214, 0.9865, 0.5214, 1.0, 0.0, 1.0, 0.0, 1.0, 0.535, 1.0, 0.535, 0.3865, 0.5485, 0.3865, 0.5485, 0.2135, 0.5485, 0.2135, 0.5485, 0.9865, 0.5214, 0.9865, 0.5214, 0.9865, 0.01354, 0.9865, 0.01354, 0.8135, 0.9865, 0.8135, 0.9865, 0.9865, 0.9865, 0.9865, 0.9865, 0.8135, 0.01354, 0.8135, 0.01354, 0.8135, 0.5214, 0.8135, 0.5214, 0.0, 0.8079, 0.0, 0.8079, 0.0, 0.535, 0.0, 0.535, 0.4135, 0.5214, 0.4135, 0.5214, 0.5865, 0.5214, 0.5865, 0.5214, 0.9865, 0.9865, 0.9865, 0.9865, 0.9865, 0.8215, 0.9865, 0.8215, 0.9865, 0.01354, 0.9865, 0.01354, 0.8135, 0.01354, 0.8135, 0.01354, 0.5865, 0.5214, 0.5865, 0.5214, 0.5865, 0.01354, 0.5865, 0.01354, 0.8135, 0.8215, 0.8135, 0.8215, 0.8135, 0.9865, 0.8135, 0.9865, 0.4135, 0.9865, 0.4135, 0.9865, 0.5865, 0.9865, 0.5865, 0.9865, 0.4135, 0.01354, 0.4135, 0.01354, 0.4135, 0.5214, 0.4135, 0.5214, 0.9865, 0.8215, 0.9865, 0.8215, 0.8135, 0.8215, 0.8135, 0.8215, 0.5865, 0.9865, 0.5865, 0.9865, 0.5865, 0.8215, 0.5865, 0.8215, 0.5865, 0.01354, 0.5865, 0.01354, 0.4135, 0.01354, 0.4135, 0.01354, 0.4135, 0.8215, 0.4135, 0.8215, 0.4135, 0.9865, 0.4135, 0.9865, 0.4135, 0.7944, 0.4135, 0.7944, 0.5865, 0.7944, 0.5865, 0.7944, 0.5865, 0.8215, 0.5865, 0.8215, 0.4135, 0.8215, 0.4135, 0.8215, 0.5865, 0.7944, 0.5865, 0.7944, 0.5865, 0.5485, 0.5865, 0.5485, 0.4, 1.0, 0.4, 1.0, 0.2, 1.0, 0.2, 1.0, 0.8, 0.8079, 0.8135, 0.8215, 0.9865, 0.8215, 1.0, 0.8079, 1.0, 0.8079, 0.9865, 0.8215, 0.9865, 0.9865, 1.0, 1.0, 1.0, 1.0, 0.9865, 0.9865, 0.8135, 0.9865, 0.8, 1.0, 0.8, 1.0, 0.8135, 0.9865, 0.8135, 0.8215, 0.8, 0.8079, 0.0, 0.8079, 0.01354, 0.8215, 0.1865, 0.8215, 0.2, 0.8079, 0.2, 0.8079, 0.1865, 0.8215, 0.1865, 0.9865, 0.2, 1.0, 0.2, 1.0, 0.1865, 0.9865, 0.01354, 0.9865, 0.0, 1.0, 0.0, 1.0, 0.01354, 0.9865, 0.01354, 0.8215, 0.0, 0.8079, 0.2, 0.8079, 0.2135, 0.8215, 0.3865, 0.8215, 0.4, 0.8079, 0.4, 0.8079, 0.3865, 0.8215, 0.3865, 0.9865, 0.4, 1.0, 0.4, 1.0, 0.3865, 0.9865, 0.2135, 0.9865, 0.2, 1.0, 0.2, 1.0, 0.2135, 0.9865, 0.2135, 0.8215, 0.2, 0.8079, 0.4, 0.8079, 0.4135, 0.8215, 0.5865, 0.8215, 0.6, 0.8079, 0.6, 0.8079, 0.5865, 0.8215, 0.5865, 0.9865, 0.6, 1.0, 0.6, 1.0, 0.5865, 0.9865, 0.4135, 0.9865, 0.4, 1.0, 0.4, 1.0, 0.4135, 0.9865, 0.4135, 0.8215, 0.4, 0.8079, 0.6, 0.8079, 0.6135, 0.8215, 0.7865, 0.8215, 0.8, 0.8079, 0.8, 0.8079, 0.7865, 0.8215, 0.7865, 0.9865, 0.8, 1.0, 0.8, 1.0, 0.7865, 0.9865, 0.6135, 0.9865, 0.6, 1.0, 0.6, 1.0, 0.6135, 0.9865, 0.6135, 0.8215, 0.6, 0.8079, 0.6, 0.535, 0.6135, 0.5485, 0.7865, 0.5485, 0.8, 0.535, 0.8, 0.535, 0.7865, 0.5485, 0.7865, 0.7944, 0.8, 0.8079, 0.8, 0.8079, 0.7865, 0.7944, 0.6135, 0.7944, 0.6, 0.8079, 0.6, 0.8079, 0.6135, 0.7944, 0.6135, 0.5485, 0.6, 0.535, 0.4, 0.535, 0.4135, 0.5485, 0.5865, 0.5485, 0.6, 0.535, 0.6, 0.535, 0.5865, 0.5485, 0.5865, 0.7944, 0.6, 0.8079, 0.6, 0.8079, 0.5865, 0.7944, 0.4135, 0.7944, 0.4, 0.8079, 0.4, 0.8079, 0.4135, 0.7944, 0.4135, 0.5485, 0.4, 0.535, 0.2, 0.535, 0.2135, 0.5485, 0.3865, 0.5485, 0.4, 0.535, 0.4, 0.535, 0.3865, 0.5485, 0.3865, 0.7944, 0.4, 0.8079, 0.4, 0.8079, 0.3865, 0.7944, 0.2135, 0.7944, 0.2, 0.8079, 0.2, 0.8079, 0.2135, 0.7944, 0.2135, 0.5485, 0.2, 0.535, 0.8, 0.535, 0.8135, 0.5485, 0.9865, 0.5485, 1.0, 0.535, 1.0, 0.535, 0.9865, 0.5485, 0.9865, 0.7944, 1.0, 0.8079, 1.0, 0.8079, 0.9865, 0.7944, 0.8135, 0.7944, 0.8, 0.8079, 0.8, 0.8079, 0.8135, 0.7944, 0.8135, 0.5485, 0.8, 0.535, 0.8, 0.0, 0.8135, 0.01354, 0.9865, 0.01354, 1.0, 0.0, 1.0, 0.0, 0.9865, 0.01354, 0.9865, 0.5214, 1.0, 0.535, 1.0, 0.535, 0.9865, 0.5214, 0.8135, 0.5214, 0.8, 0.535, 0.8, 0.535, 0.8135, 0.5214, 0.8135, 0.01354, 0.8, 0.0, 0.2, 0.0, 0.2135, 0.01354, 0.3865, 0.01354, 0.4, 0.0, 0.4, 0.0, 0.3865, 0.01354, 0.3865, 0.5214, 0.4, 0.535, 0.4, 0.535, 0.3865, 0.5214, 0.2135, 0.5214, 0.2, 0.535, 0.2, 0.535, 0.2135, 0.5214, 0.2135, 0.01354, 0.2, 0.0, 0.4, 0.0, 0.4135, 0.01354, 0.5865, 0.01354, 0.6, 0.0, 0.6, 0.0, 0.5865, 0.01354, 0.5865, 0.5214, 0.6, 0.535, 0.6, 0.535, 0.5865, 0.5214, 0.4135, 0.5214, 0.4, 0.535, 0.4, 0.535, 0.4135, 0.5214, 0.4135, 0.01354, 0.4, 0.0, 0.6, 0.0, 0.6135, 0.01354, 0.7865, 0.01354, 0.8, 0.0, 0.8, 0.0, 0.7865, 0.01354, 0.7865, 0.5214, 0.8, 0.535, 0.8, 0.535, 0.7865, 0.5214, 0.6135, 0.5214, 0.6, 0.535, 0.6, 0.535, 0.6135, 0.5214, 0.6135, 0.01354, 0.6, 0.0, 0.3865, 0.9865, 0.3865, 0.9865, 0.3865, 0.8215, 0.3865, 0.8215, 0.2135, 0.01354, 0.2135, 0.01354, 0.2135, 0.5214, 0.2135, 0.5214, 0.4, 0.0, 0.4, 0.0, 0.6, 0.0, 0.6, 0.0, 0.2135, 0.9865, 0.2135, 0.9865, 0.3865, 0.9865, 0.3865, 0.9865, 0.3865, 0.5214, 0.3865, 0.5214, 0.3865, 0.01354, 0.3865, 0.01354, 0.9865, 0.5485, 0.9865, 0.5485, 0.8135, 0.5485, 0.8135, 0.5485, 0.6, 0.0, 0.6, 0.0, 0.8, 0.0, 0.8, 0.0, 0.2135, 0.5214, 0.2135, 0.5214, 0.3865, 0.5214, 0.3865, 0.5214, 0.8135, 0.5485, 0.8135, 0.5485, 0.8135, 0.7944, 0.8135, 0.7944, 1.0, 1.0, 1.0, 1.0, 0.8, 1.0, 0.8, 1.0, 0.9865, 0.7944, 0.9865, 0.7944, 0.9865, 0.5485, 0.9865, 0.5485, 0.8, 1.0, 0.8, 1.0, 0.6, 1.0, 0.6, 1.0, 0.5865, 0.5485, 0.5865, 0.5485, 0.4135, 0.5485, 0.4135, 0.5485, 0.8135, 0.7944, 0.8135, 0.7944, 0.9865, 0.7944, 0.9865, 0.7944, 0.6, 1.0, 0.6, 1.0, 0.4, 1.0, 0.4, 1.0, 0.4135, 0.5485, 0.4135, 0.5485, 0.4135, 0.7944, 0.4135, 0.7944, 0.0, 0.0, 0.01354, 0.01354, 0.01354, 0.5214, 0.0, 0.535, 0.0, 0.535, 0.01354, 0.5485, 0.01354, 0.7944, 0.0, 0.8079, 0.01354, 0.5214, 0.01354, 0.01354, 0.01354, 0.01354, 0.01354, 0.5214, 0.01354, 0.7944, 0.01354, 0.5485, 0.01354, 0.5485, 0.01354, 0.7944, 0.0, 0.535, 0.0, 0.8079, 0.01354, 0.7944, 0.01354, 0.5485, 0.0, 0.0, 0.0, 0.535, 0.01354, 0.5214, 0.01354, 0.01354, 0.0, 0.8079, 0.0, 0.8079, 0.2, 0.8079, 0.2, 0.8079, 0.2, 0.8079, 0.2, 0.8079, 0.2, 0.535, 0.2, 0.535, 0.2, 0.535, 0.2, 0.535, 0.2, 0.0, 0.2, 0.0, 0.0, 0.0, 0.0, 0.0, 0.01354, 0.01354, 0.01354, 0.01354, 0.01354, 0.01354, 0.0, 0.0])
me_plane.materials.append(mat_whitey)
me_plane.materials.append(mat_woody)
me_plane.materials.append(mat_glassy)
me_plane.use_remesh_preserve_volume = False
me_plane.use_remesh_preserve_attributes = False
me_plane.use_mirror_vertex_groups = False
me_plane.update()
me_plane_001 = bpy.data.meshes.new('Plane.001')
me_plane_001.from_pydata([(-0.02732, -0.9204, -0.03), (0.3727, -0.9204, -0.03), (-0.02732, 0.1495, 0.03593), (-0.02732, -0.9204, 0.03593), (0.3727, -0.9204, 0.03593), (0.3727, 0.6954, 0.03593), (-0.02732, 0.6954, 0.03593), (0.3727, 0.1495, 0.03593), (0.3456, 0.1766, 0.03593), (-0.0002368, 0.1766, 0.03593), (-0.0002368, 0.6684, 0.03593), (0.3456, 0.6684, 0.03593), (-0.0002368, -0.8933, 0.03593), (0.3456, -0.8933, 0.03593), (-0.0002368, 0.1224, 0.03593), (0.3456, 0.1224, 0.03593), (-0.02732, -0.9204, -5.582e-07), (0.3727, -0.9204, -5.582e-07), (-0.02732, -0.9204, 0.03), (0.3727, -0.9204, 0.03), (-0.0002368, 0.1766, -6.062e-07), (0.3456, 0.1766, -6.062e-07), (0.3456, 0.6684, -6.277e-07), (-0.0002368, 0.6684, -6.277e-07), (-0.0002368, -0.8933, -5.594e-07), (0.3456, -0.8933, -5.594e-07), (0.3456, 0.1224, -6.038e-07), (-0.0002368, 0.1224, -6.038e-07), (-0.02732, 0.1495, -0.03593), (-0.02732, -0.9204, -0.03593), (0.3727, -0.9204, -0.03593), (0.3727, 0.6954, -0.03593), (-0.02732, 0.6954, -0.03593), (0.3727, 0.1495, -0.03593), (0.3456, 0.1766, -0.03593), (-0.0002368, 0.1766, -0.03593), (-0.0002368, 0.6684, -0.03593), (0.3456, 0.6684, -0.03593), (-0.0002368, -0.8933, -0.03593), (0.3456, -0.8933, -0.03593), (-0.0002368, 0.1224, -0.03593), (0.3456, 0.1224, -0.03593)], [], [(17, 16, 0, 1), (16, 17, 4, 3), (23, 22, 11, 10), (22, 21, 8, 11), (27, 26, 15, 14), (21, 20, 9, 8), (26, 25, 13, 15), (25, 24, 12, 13), (2, 7, 8, 9), (7, 5, 11, 8), (5, 6, 10, 11), (6, 2, 9, 10), (3, 4, 13, 12), (4, 7, 15, 13), (7, 2, 14, 15), (2, 3, 12, 14), (17, 19, 18, 16), (20, 23, 22, 21), (24, 27, 26, 25), (16, 29, 30, 17), (23, 36, 37, 22), (22, 37, 34, 21), (20, 35, 36, 23), (27, 40, 41, 26), (21, 34, 35, 20), (26, 41, 39, 25), (24, 38, 40, 27), (25, 39, 38, 24), (28, 35, 34, 33), (33, 34, 37, 31), (31, 37, 36, 32), (32, 36, 35, 28), (29, 38, 39, 30), (30, 39, 41, 33), (33, 41, 40, 28), (28, 40, 38, 29), (6, 5, 31, 32), (5, 7, 33, 31), (7, 4, 30, 33), (2, 6, 32, 28), (3, 2, 28, 29)])
me_plane_001.polygons.foreach_set('material_index', [1, 1, 1, 1, 1, 1, 1, 1, 1, 1, 1, 1, 1, 1, 1, 1, 1, 2, 0, 1, 1, 1, 1, 1, 1, 1, 1, 1, 1, 1, 1, 1, 1, 1, 1, 1, 1, 1, 1, 1, 1])
_uv = me_plane_001.uv_layers.new(name='UVMap')
_uv.uv.foreach_set('vector', [0.2, 0.0, 0.0, 0.0, 0.0, 0.0, 0.2, 0.0, 0.0, 0.0, 0.2, 0.0, 0.2, 0.0, 0.0, 0.0, 0.01354, 0.7944, 0.1865, 0.7944, 0.1865, 0.7944, 0.01354, 0.7944, 0.1865, 0.7944, 0.1865, 0.5485, 0.1865, 0.5485, 0.1865, 0.7944, 0.01354, 0.5214, 0.1865, 0.5214, 0.1865, 0.5214, 0.01354, 0.5214, 0.1865, 0.5485, 0.01354, 0.5485, 0.01354, 0.5485, 0.1865, 0.5485, 0.1865, 0.5214, 0.1865, 0.01354, 0.1865, 0.01354, 0.1865, 0.5214, 0.1865, 0.01354, 0.01354, 0.01354, 0.01354, 0.01354, 0.1865, 0.01354, 0.0, 0.535, 0.2, 0.535, 0.1865, 0.5485, 0.01354, 0.5485, 0.2, 0.535, 0.2, 0.8079, 0.1865, 0.7944, 0.1865, 0.5485, 0.2, 0.8079, 0.0, 0.8079, 0.01354, 0.7944, 0.1865, 0.7944, 0.0, 0.8079, 0.0, 0.535, 0.01354, 0.5485, 0.01354, 0.7944, 0.0, 0.0, 0.2, 0.0, 0.1865, 0.01354, 0.01354, 0.01354, 0.2, 0.0, 0.2, 0.535, 0.1865, 0.5214, 0.1865, 0.01354, 0.2, 0.535, 0.0, 0.535, 0.01354, 0.5214, 0.1865, 0.5214, 0.0, 0.535, 0.0, 0.0, 0.01354, 0.01354, 0.01354, 0.5214, 0.2, 0.0, 0.2, 0.0, 0.0, 0.0, 0.0, 0.0, 0.01354, 0.5485, 0.01354, 0.7944, 0.1865, 0.7944, 0.1865, 0.5485, 0.01354, 0.01354, 0.01354, 0.5214, 0.1865, 0.5214, 0.1865, 0.01354, 0.0, 0.0, 0.0, 0.0, 0.2, 0.0, 0.2, 0.0, 0.01354, 0.7944, 0.01354, 0.7944, 0.1865, 0.7944, 0.1865, 0.7944, 0.1865, 0.7944, 0.1865, 0.7944, 0.1865, 0.5485, 0.1865, 0.5485, 0.01354, 0.5485, 0.01354, 0.5485, 0.01354, 0.7944, 0.01354, 0.7944, 0.01354, 0.5214, 0.01354, 0.5214, 0.1865, 0.5214, 0.1865, 0.5214, 0.1865, 0.5485, 0.1865, 0.5485, 0.01354, 0.5485, 0.01354, 0.5485, 0.1865, 0.5214, 0.1865, 0.5214, 0.1865, 0.01354, 0.1865, 0.01354, 0.01354, 0.01354, 0.01354, 0.01354, 0.01354, 0.5214, 0.01354, 0.5214, 0.1865, 0.01354, 0.1865, 0.01354, 0.01354, 0.01354, 0.01354, 0.01354, 0.0, 0.535, 0.01354, 0.5485, 0.1865, 0.5485, 0.2, 0.535, 0.2, 0.535, 0.1865, 0.5485, 0.1865, 0.7944, 0.2, 0.8079, 0.2, 0.8079, 0.1865, 0.7944, 0.01354, 0.7944, 0.0, 0.8079, 0.0, 0.8079, 0.01354, 0.7944, 0.01354, 0.5485, 0.0, 0.535, 0.0, 0.0, 0.01354, 0.01354, 0.1865, 0.01354, 0.2, 0.0, 0.2, 0.0, 0.1865, 0.01354, 0.1865, 0.5214, 0.2, 0.535, 0.2, 0.535, 0.1865, 0.5214, 0.01354, 0.5214, 0.0, 0.535, 0.0, 0.535, 0.01354, 0.5214, 0.01354, 0.01354, 0.0, 0.0, 0.0, 0.8079, 0.2, 0.8079, 0.2, 0.8079, 0.0, 0.8079, 0.2, 0.8079, 0.2, 0.535, 0.2, 0.535, 0.2, 0.8079, 0.2, 0.535, 0.2, 0.0, 0.2, 0.0, 0.2, 0.535, 0.0, 0.535, 0.0, 0.8079, 0.0, 0.8079, 0.0, 0.535, 0.0, 0.0, 0.0, 0.535, 0.0, 0.535, 0.0, 0.0])
me_plane_001.materials.append(mat_whitey)
me_plane_001.materials.append(mat_woody)
me_plane_001.materials.append(mat_glassy)
me_plane_001.use_remesh_preserve_volume = False
me_plane_001.use_remesh_preserve_attributes = False
me_plane_001.use_mirror_vertex_groups = False
me_plane_001.update()

# ---- objects
ob_plane = bpy.data.objects.new('Plane', me_plane)
ob_plane_002 = bpy.data.objects.new('Plane.002', me_plane_001)

# ---- transforms, parenting, visibility, modifiers, constraints
ob_plane.location = (0.0, 0.0, 0.0)
ob_plane.rotation_euler = (1.571, -0.0, 0.0)
ob_plane.scale = (2.874, 1.691, 1.0)
ob_plane.lineart.crease_threshold = 0.0
ob_plane_002.location = (-2.796, 0.087, -0.1346)
ob_plane_002.rotation_euler = (1.571, -0.0, 1.495)
ob_plane_002.scale = (2.874, 1.691, 1.0)
ob_plane_002.lineart.crease_threshold = 0.0

# ---- collection membership
col_collection.objects.link(ob_plane)
col_collection.objects.link(ob_plane_002)

# ---- scene / render settings (as saved in the file)
scene.frame_start = 1; scene.frame_end = 250; scene.frame_set(1)
scene.render.engine = 'BLENDER_EEVEE_NEXT'
scene.cycles.use_denoising = False
scene.cycles.samples = 128
scene.cycles.sampling_pattern = 'TABULATED_SOBOL'
scene.cycles.use_adaptive_sampling = False
scene.cycles.use_light_tree = False
scene.eevee.use_gtao = True
scene.eevee.use_raytracing = True
scene.view_settings.view_transform = 'Filmic'
bpy.context.view_layer.update()

# ---- added for rendering (the .blend has no active camera and no usable light): camera, sun
cam_auto = bpy.data.cameras.new('AutoCamera')
cam_auto.lens = 50.0
cam_auto.sensor_width = 36.0
cam_auto.clip_end = 1000.0
ob_auto_camera = bpy.data.objects.new('AutoCamera', cam_auto)
scene.collection.objects.link(ob_auto_camera)
ob_auto_camera.location = (6.2692, -6.96207, 5.01536)
ob_auto_camera.rotation_euler = (1.09748, -7.21219e-08, 0.694738)
scene.camera = ob_auto_camera
light_auto_sun = bpy.data.lights.new('AutoSun', 'SUN')
light_auto_sun.energy = 3.0
light_auto_sun.angle = 0.0523599
ob_auto_sun = bpy.data.objects.new('AutoSun', light_auto_sun)
scene.collection.objects.link(ob_auto_sun)
ob_auto_sun.rotation_euler = (0.872665, 0.174533, 0.523599)
bpy.context.view_layer.update()
